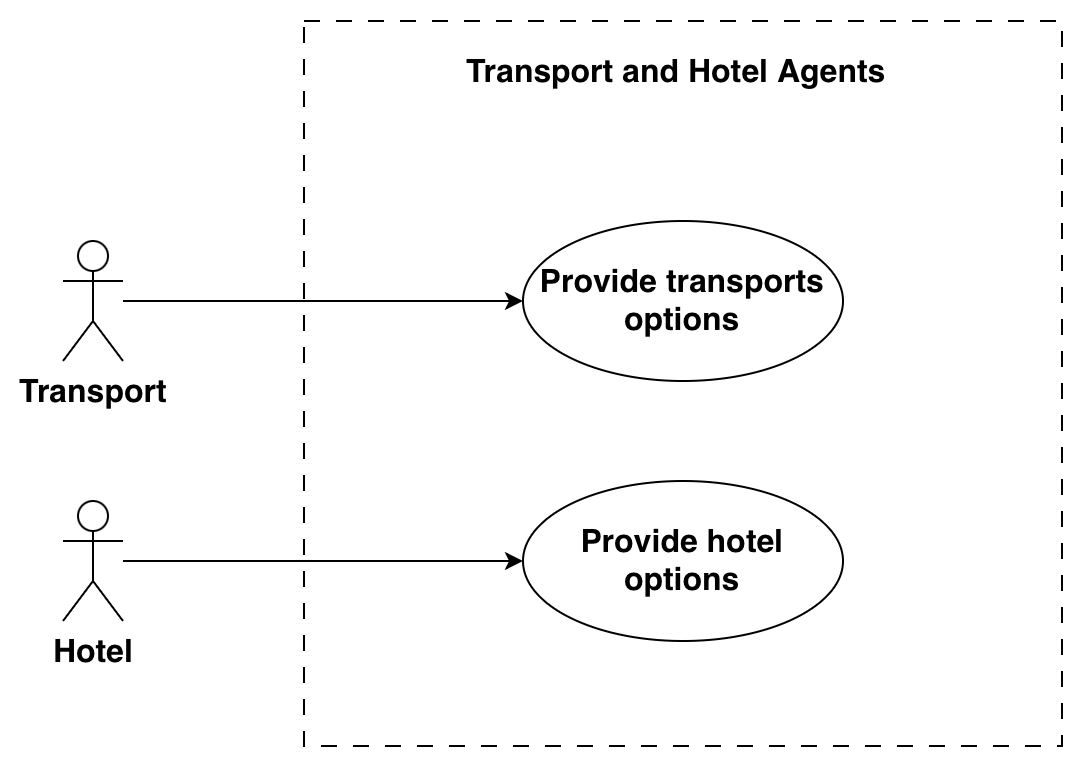

The diagram above was exported from draw.io. Its source (the exported page's mxGraphModel, read from the mxfile embedded in the PNG):
<mxGraphModel dx="2505" dy="2248" grid="1" gridSize="10" guides="1" tooltips="1" connect="1" arrows="1" fold="1" page="1" pageScale="1" pageWidth="827" pageHeight="1169" math="0" shadow="0">
  <root>
    <mxCell id="0" />
    <mxCell id="1" parent="0" />
    <mxCell id="2" value="" style="rounded=0;whiteSpace=wrap;html=1;dashed=1;dashPattern=8 8;" vertex="1" parent="1">
      <mxGeometry x="670.5" y="-340" width="379" height="362.5" as="geometry" />
    </mxCell>
    <mxCell id="3" style="edgeStyle=orthogonalEdgeStyle;rounded=0;hachureGap=4;orthogonalLoop=1;jettySize=auto;html=1;fontFamily=Helvetica;fontSize=16;fontStyle=1;labelBorderColor=none;" edge="1" source="4" target="8" parent="1">
      <mxGeometry relative="1" as="geometry" />
    </mxCell>
    <mxCell id="4" value="&lt;font&gt;Hotel&lt;/font&gt;" style="shape=umlActor;verticalLabelPosition=bottom;verticalAlign=top;html=1;outlineConnect=0;hachureGap=4;fontFamily=Helvetica;fontSize=16;fontStyle=1;labelBorderColor=none;" vertex="1" parent="1">
      <mxGeometry x="550" y="-100" width="30" height="60" as="geometry" />
    </mxCell>
    <mxCell id="5" style="edgeStyle=orthogonalEdgeStyle;rounded=0;hachureGap=4;orthogonalLoop=1;jettySize=auto;html=1;fontFamily=Helvetica;fontSize=16;fontStyle=1;labelBorderColor=none;" edge="1" source="6" target="7" parent="1">
      <mxGeometry relative="1" as="geometry" />
    </mxCell>
    <mxCell id="6" value="&lt;font&gt;Transport&lt;/font&gt;&lt;div&gt;&lt;font&gt;&lt;br&gt;&lt;/font&gt;&lt;/div&gt;" style="shape=umlActor;verticalLabelPosition=bottom;verticalAlign=top;html=1;outlineConnect=0;hachureGap=4;fontFamily=Helvetica;fontSize=16;fontStyle=1;labelBorderColor=none;" vertex="1" parent="1">
      <mxGeometry x="550" y="-230" width="30" height="60" as="geometry" />
    </mxCell>
    <mxCell id="7" value="&lt;p dir=&quot;auto&quot; style=&quot;white-space: pre-wrap;&quot;&gt;Provide transports options&lt;/p&gt;" style="ellipse;whiteSpace=wrap;html=1;hachureGap=4;fontFamily=Helvetica;align=center;fontSize=16;fontStyle=1;labelBorderColor=none;" vertex="1" parent="1">
      <mxGeometry x="780" y="-240" width="160" height="80" as="geometry" />
    </mxCell>
    <mxCell id="8" value="&lt;p dir=&quot;auto&quot; style=&quot;white-space: pre-wrap;&quot;&gt;Provide hotel options&lt;/p&gt;" style="ellipse;whiteSpace=wrap;html=1;hachureGap=4;fontFamily=Helvetica;align=center;fontSize=16;fontStyle=1;labelBorderColor=none;" vertex="1" parent="1">
      <mxGeometry x="780" y="-110" width="160" height="80" as="geometry" />
    </mxCell>
    <mxCell id="9" value="&lt;span style=&quot;caret-color: rgb(0, 0, 0); color: rgb(0, 0, 0); font-family: Helvetica; font-size: 16px; font-style: normal; font-variant-caps: normal; font-weight: 700; letter-spacing: normal; text-align: center; text-indent: 0px; text-transform: none; white-space: nowrap; word-spacing: 0px; -webkit-text-stroke-width: 0px; text-decoration: none; float: none; display: inline !important;&quot;&gt;Transport and Hotel Agents&lt;/span&gt;" style="text;whiteSpace=wrap;html=1;" vertex="1" parent="1">
      <mxGeometry x="750" y="-330" width="140" height="40" as="geometry" />
    </mxCell>
  </root>
</mxGraphModel>